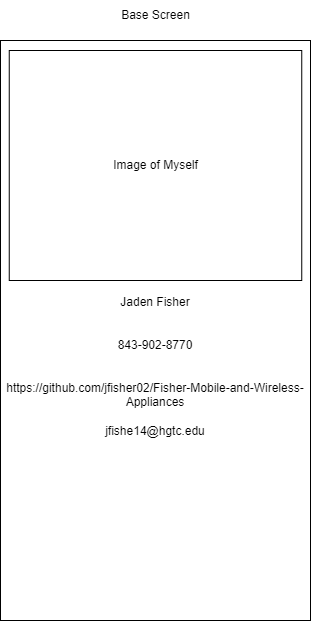

The diagram above was exported from draw.io. Its source (the exported page's mxGraphModel, read from the mxfile embedded in the PNG):
<mxGraphModel dx="2074" dy="1132" grid="1" gridSize="10" guides="1" tooltips="1" connect="1" arrows="1" fold="1" page="1" pageScale="1" pageWidth="850" pageHeight="1100" math="0" shadow="0">
  <root>
    <mxCell id="0" />
    <mxCell id="1" parent="0" />
    <mxCell id="N0_5tuu3xduNNEHNnR8j-2" value="&lt;br&gt;&lt;br&gt;&lt;br&gt;&lt;br&gt;&lt;br&gt;Jaden Fisher&lt;br&gt;&lt;br&gt;&lt;br&gt;843-902-8770&lt;br&gt;&lt;br&gt;&lt;br&gt;https://github.com/jfisher02/Fisher-Mobile-and-Wireless-Appliances&lt;br&gt;&lt;br&gt;jfishe14@hgtc.edu" style="rounded=0;whiteSpace=wrap;html=1;" parent="1" vertex="1">
      <mxGeometry x="100" y="500" width="310" height="580" as="geometry" />
    </mxCell>
    <mxCell id="N0_5tuu3xduNNEHNnR8j-4" value="Image of Myself" style="rounded=0;whiteSpace=wrap;html=1;" parent="1" vertex="1">
      <mxGeometry x="108.75" y="510" width="292.5" height="230" as="geometry" />
    </mxCell>
    <mxCell id="N0_5tuu3xduNNEHNnR8j-5" value="Base Screen" style="text;html=1;align=center;verticalAlign=middle;resizable=0;points=[];autosize=1;strokeColor=none;fillColor=none;" parent="1" vertex="1">
      <mxGeometry x="210" y="460" width="90" height="30" as="geometry" />
    </mxCell>
  </root>
</mxGraphModel>